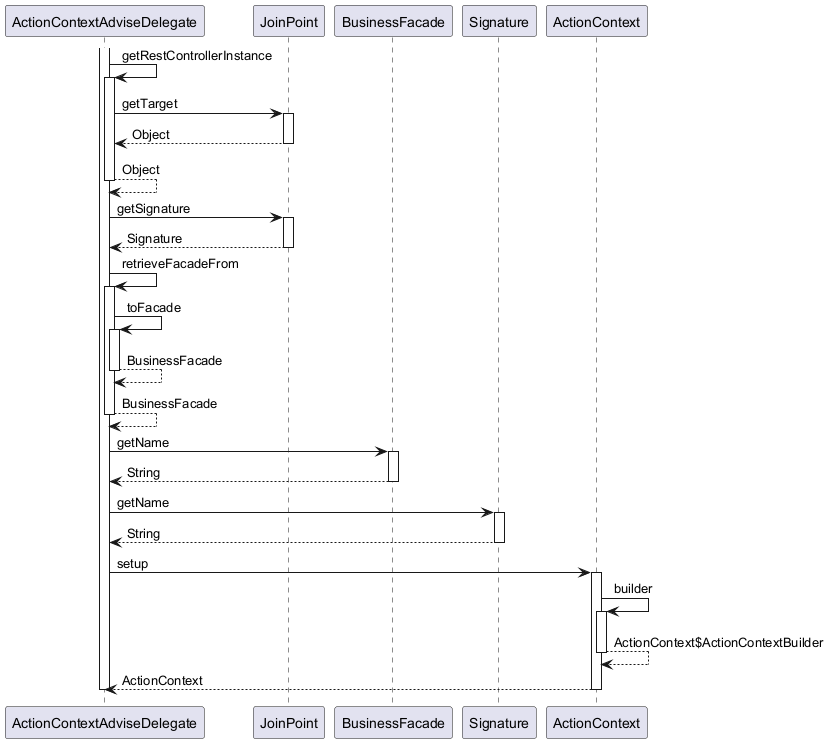

The diagram above was rendered by PlantUML. Its source (embedded in the PNG):
@startuml

participant ActionContextAdviseDelegate
participant JoinPoint
participant BusinessFacade
participant Signature
participant ActionContext

activate ActionContextAdviseDelegate
	ActionContextAdviseDelegate -> ActionContextAdviseDelegate : getRestControllerInstance
	activate ActionContextAdviseDelegate
		ActionContextAdviseDelegate -> JoinPoint : getTarget
		activate JoinPoint
			JoinPoint --> ActionContextAdviseDelegate : Object
		deactivate JoinPoint
		ActionContextAdviseDelegate --> ActionContextAdviseDelegate : Object
	deactivate ActionContextAdviseDelegate
	ActionContextAdviseDelegate -> JoinPoint : getSignature
	activate JoinPoint
		JoinPoint --> ActionContextAdviseDelegate : Signature
	deactivate JoinPoint
	ActionContextAdviseDelegate -> ActionContextAdviseDelegate : retrieveFacadeFrom
	activate ActionContextAdviseDelegate
		ActionContextAdviseDelegate -> ActionContextAdviseDelegate : toFacade
		activate ActionContextAdviseDelegate
			ActionContextAdviseDelegate --> ActionContextAdviseDelegate : BusinessFacade
		deactivate ActionContextAdviseDelegate
		ActionContextAdviseDelegate --> ActionContextAdviseDelegate : BusinessFacade
	deactivate ActionContextAdviseDelegate
	ActionContextAdviseDelegate -> BusinessFacade : getName
	activate BusinessFacade
		BusinessFacade --> ActionContextAdviseDelegate : String
	deactivate BusinessFacade
	ActionContextAdviseDelegate -> Signature : getName
	activate Signature
		Signature --> ActionContextAdviseDelegate : String
	deactivate Signature
	ActionContextAdviseDelegate -> ActionContext : setup
	activate ActionContext
		ActionContext -> ActionContext : builder
		activate ActionContext
			ActionContext --> ActionContext : ActionContext$ActionContextBuilder
		deactivate ActionContext
		ActionContext --> ActionContextAdviseDelegate : ActionContext
	deactivate ActionContext
deactivate ActionContextAdviseDelegate

@enduml